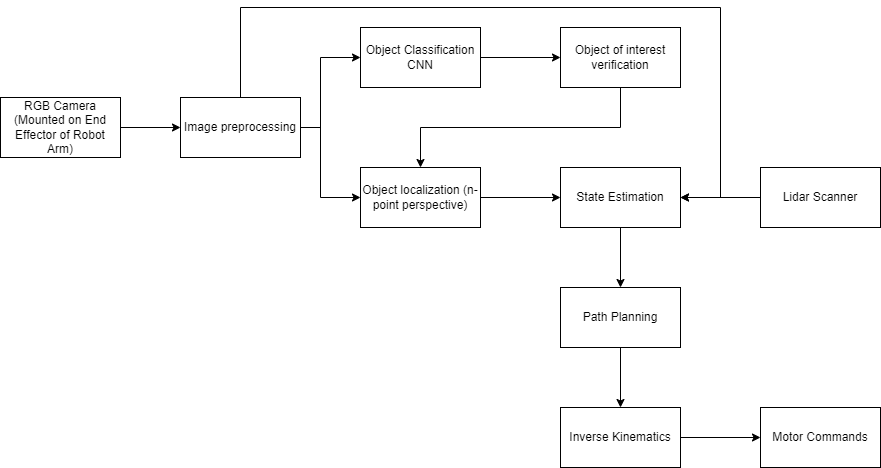

The diagram above was exported from draw.io. Its source (the exported page's mxGraphModel, read from the mxfile embedded in the PNG):
<mxGraphModel dx="1038" dy="571" grid="1" gridSize="10" guides="1" tooltips="1" connect="1" arrows="1" fold="1" page="1" pageScale="1" pageWidth="1390" pageHeight="980" math="0" shadow="0">
  <root>
    <mxCell id="0" />
    <mxCell id="1" parent="0" />
    <mxCell id="Mp-t00OiDQHTM1_4ZJfL-14" value="" style="edgeStyle=orthogonalEdgeStyle;rounded=0;orthogonalLoop=1;jettySize=auto;html=1;" parent="1" source="Mp-t00OiDQHTM1_4ZJfL-1" target="Mp-t00OiDQHTM1_4ZJfL-13" edge="1">
      <mxGeometry relative="1" as="geometry" />
    </mxCell>
    <mxCell id="Mp-t00OiDQHTM1_4ZJfL-1" value="Object Classification CNN" style="rounded=0;whiteSpace=wrap;html=1;" parent="1" vertex="1">
      <mxGeometry x="400" y="220" width="120" height="60" as="geometry" />
    </mxCell>
    <mxCell id="Mp-t00OiDQHTM1_4ZJfL-17" value="" style="edgeStyle=orthogonalEdgeStyle;rounded=0;orthogonalLoop=1;jettySize=auto;html=1;" parent="1" source="Mp-t00OiDQHTM1_4ZJfL-4" target="Mp-t00OiDQHTM1_4ZJfL-16" edge="1">
      <mxGeometry relative="1" as="geometry" />
    </mxCell>
    <mxCell id="Mp-t00OiDQHTM1_4ZJfL-4" value="Object localization (n-point perspective)" style="rounded=0;whiteSpace=wrap;html=1;" parent="1" vertex="1">
      <mxGeometry x="400" y="360" width="120" height="60" as="geometry" />
    </mxCell>
    <mxCell id="Mp-t00OiDQHTM1_4ZJfL-7" style="edgeStyle=orthogonalEdgeStyle;rounded=0;orthogonalLoop=1;jettySize=auto;html=1;exitX=1;exitY=0.5;exitDx=0;exitDy=0;entryX=0;entryY=0.5;entryDx=0;entryDy=0;" parent="1" source="Mp-t00OiDQHTM1_4ZJfL-6" target="Mp-t00OiDQHTM1_4ZJfL-8" edge="1">
      <mxGeometry relative="1" as="geometry">
        <mxPoint x="220" y="309.83333333333337" as="targetPoint" />
      </mxGeometry>
    </mxCell>
    <mxCell id="Mp-t00OiDQHTM1_4ZJfL-6" value="RGB Camera (Mounted on End Effector of Robot Arm)" style="rounded=0;whiteSpace=wrap;html=1;" parent="1" vertex="1">
      <mxGeometry x="40" y="290" width="120" height="60" as="geometry" />
    </mxCell>
    <mxCell id="Mp-t00OiDQHTM1_4ZJfL-8" value="Image preprocessing" style="rounded=0;whiteSpace=wrap;html=1;" parent="1" vertex="1">
      <mxGeometry x="220" y="290" width="120" height="60" as="geometry" />
    </mxCell>
    <mxCell id="Mp-t00OiDQHTM1_4ZJfL-11" value="" style="endArrow=classic;html=1;rounded=0;exitX=1;exitY=0.5;exitDx=0;exitDy=0;entryX=0;entryY=0.5;entryDx=0;entryDy=0;" parent="1" source="Mp-t00OiDQHTM1_4ZJfL-8" target="Mp-t00OiDQHTM1_4ZJfL-1" edge="1">
      <mxGeometry width="50" height="50" relative="1" as="geometry">
        <mxPoint x="580" y="330" as="sourcePoint" />
        <mxPoint x="630" y="280" as="targetPoint" />
        <Array as="points">
          <mxPoint x="360" y="320" />
          <mxPoint x="360" y="250" />
        </Array>
      </mxGeometry>
    </mxCell>
    <mxCell id="Mp-t00OiDQHTM1_4ZJfL-12" value="" style="endArrow=classic;html=1;rounded=0;entryX=0;entryY=0.5;entryDx=0;entryDy=0;" parent="1" target="Mp-t00OiDQHTM1_4ZJfL-4" edge="1">
      <mxGeometry width="50" height="50" relative="1" as="geometry">
        <mxPoint x="360" y="310" as="sourcePoint" />
        <mxPoint x="630" y="280" as="targetPoint" />
        <Array as="points">
          <mxPoint x="360" y="390" />
        </Array>
      </mxGeometry>
    </mxCell>
    <mxCell id="Mp-t00OiDQHTM1_4ZJfL-13" value="Object of interest verification" style="whiteSpace=wrap;html=1;rounded=0;" parent="1" vertex="1">
      <mxGeometry x="600" y="220" width="120" height="60" as="geometry" />
    </mxCell>
    <mxCell id="Mp-t00OiDQHTM1_4ZJfL-15" value="" style="endArrow=classic;html=1;rounded=0;exitX=0.5;exitY=1;exitDx=0;exitDy=0;entryX=0.5;entryY=0;entryDx=0;entryDy=0;" parent="1" source="Mp-t00OiDQHTM1_4ZJfL-13" target="Mp-t00OiDQHTM1_4ZJfL-4" edge="1">
      <mxGeometry width="50" height="50" relative="1" as="geometry">
        <mxPoint x="640" y="370" as="sourcePoint" />
        <mxPoint x="690" y="320" as="targetPoint" />
        <Array as="points">
          <mxPoint x="660" y="320" />
          <mxPoint x="460" y="320" />
        </Array>
      </mxGeometry>
    </mxCell>
    <mxCell id="Mp-t00OiDQHTM1_4ZJfL-21" value="" style="edgeStyle=orthogonalEdgeStyle;rounded=0;orthogonalLoop=1;jettySize=auto;html=1;" parent="1" source="Mp-t00OiDQHTM1_4ZJfL-16" target="Mp-t00OiDQHTM1_4ZJfL-20" edge="1">
      <mxGeometry relative="1" as="geometry" />
    </mxCell>
    <mxCell id="Mp-t00OiDQHTM1_4ZJfL-16" value="State Estimation" style="whiteSpace=wrap;html=1;rounded=0;" parent="1" vertex="1">
      <mxGeometry x="600" y="360" width="120" height="60" as="geometry" />
    </mxCell>
    <mxCell id="ng4MAwTPB0dw3cR-jmRO-7" value="" style="edgeStyle=orthogonalEdgeStyle;rounded=0;orthogonalLoop=1;jettySize=auto;html=1;" parent="1" source="Mp-t00OiDQHTM1_4ZJfL-20" target="ng4MAwTPB0dw3cR-jmRO-6" edge="1">
      <mxGeometry relative="1" as="geometry" />
    </mxCell>
    <mxCell id="Mp-t00OiDQHTM1_4ZJfL-20" value="Path Planning" style="whiteSpace=wrap;html=1;rounded=0;" parent="1" vertex="1">
      <mxGeometry x="600" y="480" width="120" height="60" as="geometry" />
    </mxCell>
    <mxCell id="ng4MAwTPB0dw3cR-jmRO-4" value="" style="edgeStyle=orthogonalEdgeStyle;rounded=0;orthogonalLoop=1;jettySize=auto;html=1;" parent="1" source="ng4MAwTPB0dw3cR-jmRO-2" target="Mp-t00OiDQHTM1_4ZJfL-16" edge="1">
      <mxGeometry relative="1" as="geometry" />
    </mxCell>
    <mxCell id="ng4MAwTPB0dw3cR-jmRO-2" value="Lidar Scanner" style="whiteSpace=wrap;html=1;rounded=0;" parent="1" vertex="1">
      <mxGeometry x="800" y="360" width="120" height="60" as="geometry" />
    </mxCell>
    <mxCell id="ng4MAwTPB0dw3cR-jmRO-9" value="" style="edgeStyle=orthogonalEdgeStyle;rounded=0;orthogonalLoop=1;jettySize=auto;html=1;" parent="1" source="ng4MAwTPB0dw3cR-jmRO-6" target="ng4MAwTPB0dw3cR-jmRO-8" edge="1">
      <mxGeometry relative="1" as="geometry" />
    </mxCell>
    <mxCell id="ng4MAwTPB0dw3cR-jmRO-6" value="Inverse Kinematics" style="whiteSpace=wrap;html=1;rounded=0;" parent="1" vertex="1">
      <mxGeometry x="600" y="600" width="120" height="60" as="geometry" />
    </mxCell>
    <mxCell id="ng4MAwTPB0dw3cR-jmRO-8" value="Motor Commands" style="whiteSpace=wrap;html=1;rounded=0;" parent="1" vertex="1">
      <mxGeometry x="800" y="600" width="120" height="60" as="geometry" />
    </mxCell>
    <mxCell id="ng4MAwTPB0dw3cR-jmRO-10" value="" style="endArrow=classic;html=1;rounded=0;entryX=1;entryY=0.5;entryDx=0;entryDy=0;exitX=0.5;exitY=0;exitDx=0;exitDy=0;" parent="1" source="Mp-t00OiDQHTM1_4ZJfL-8" target="Mp-t00OiDQHTM1_4ZJfL-16" edge="1">
      <mxGeometry width="50" height="50" relative="1" as="geometry">
        <mxPoint x="500" y="460" as="sourcePoint" />
        <mxPoint x="550" y="410" as="targetPoint" />
        <Array as="points">
          <mxPoint x="280" y="200" />
          <mxPoint x="760" y="200" />
          <mxPoint x="760" y="390" />
        </Array>
      </mxGeometry>
    </mxCell>
  </root>
</mxGraphModel>